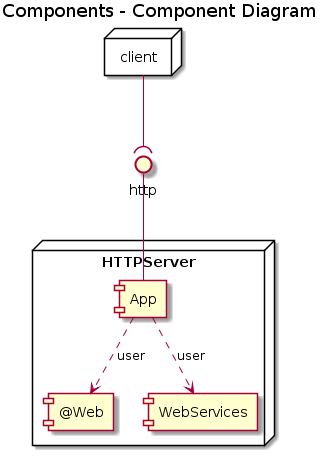

The diagram above was rendered by PlantUML. Its source (embedded in the PNG):
@startuml
title Components - Component Diagram

node client {

}


node HTTPServer {
    component App
    
    component [@Web]
    
    component WebServices

}

App ..> [@Web] : user
App ..> [WebServices] : user

interface http

client --( http
http -- App
@enduml